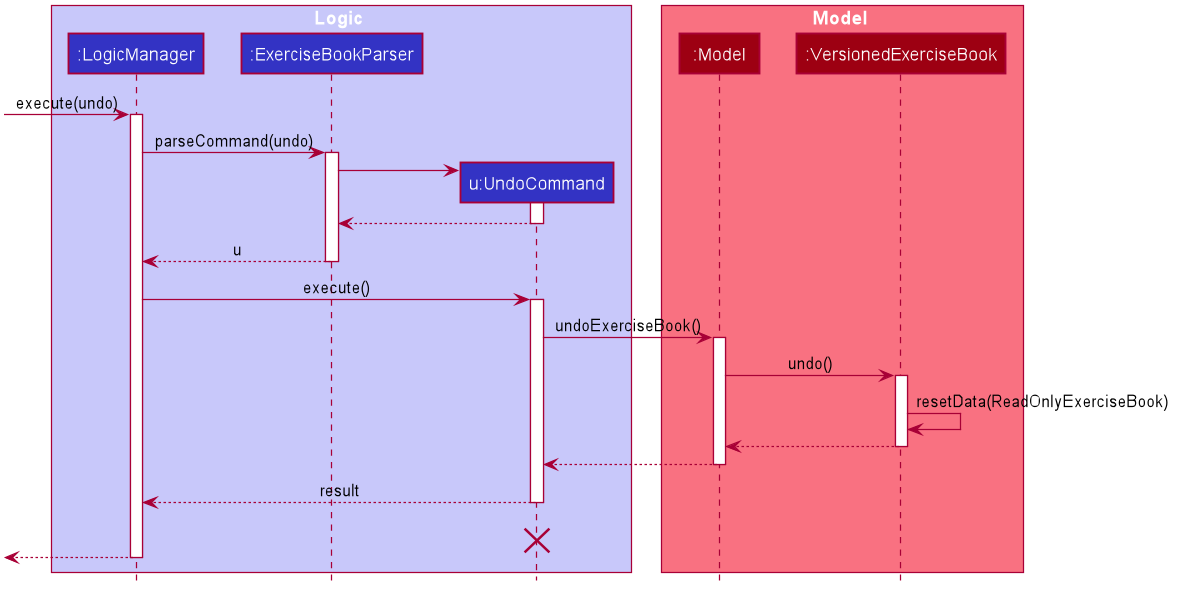

The diagram above was rendered by PlantUML. Its source (embedded in the PNG):
@startuml









skinparam BackgroundColor #FFFFFFF

skinparam Shadowing false

skinparam Class {
    FontColor #FFFFFF
    BorderThickness 1
    BorderColor #FFFFFF
    StereotypeFontColor #FFFFFF
    FontName Arial
}

skinparam Actor {
    BorderColor #000000
    Color #000000
    FontName Arial
}

skinparam Sequence {
    MessageAlign center
    BoxFontSize 15
    BoxPadding 0
    BoxFontColor #FFFFFF
    FontName Arial
}

skinparam Participant {
    FontColor #FFFFFFF
    Padding 20
}

skinparam MinClassWidth 50
skinparam ParticipantPadding 10
skinparam Shadowing false
skinparam DefaultTextAlignment center
skinparam packageStyle Rectangle

hide footbox
hide members
hide circle

box Logic #C8C8FA
participant ":LogicManager" as LogicManager #3333C4
participant ":ExerciseBookParser" as ExerciseBookParser #3333C4
participant "u:UndoCommand" as UndoCommand #3333C4
end box

box Model #F97181
participant ":Model" as Model #9D0012
participant ":VersionedExerciseBook" as VersionedExerciseBook #9D0012
end box
[-> LogicManager : execute(undo)
activate LogicManager

LogicManager -> ExerciseBookParser : parseCommand(undo)
activate ExerciseBookParser

create UndoCommand
ExerciseBookParser -> UndoCommand
activate UndoCommand

UndoCommand --> ExerciseBookParser
deactivate UndoCommand

ExerciseBookParser --> LogicManager : u
deactivate ExerciseBookParser

LogicManager -> UndoCommand : execute()
activate UndoCommand

UndoCommand -> Model : undoExerciseBook()
activate Model

Model -> VersionedExerciseBook : undo()
activate VersionedExerciseBook

VersionedExerciseBook -> VersionedExerciseBook :resetData(ReadOnlyExerciseBook)
VersionedExerciseBook --> Model :
deactivate VersionedExerciseBook

Model --> UndoCommand
deactivate Model

UndoCommand --> LogicManager : result
deactivate UndoCommand
UndoCommand -[hidden]-> LogicManager : result
destroy UndoCommand

[<--LogicManager
deactivate LogicManager
@enduml